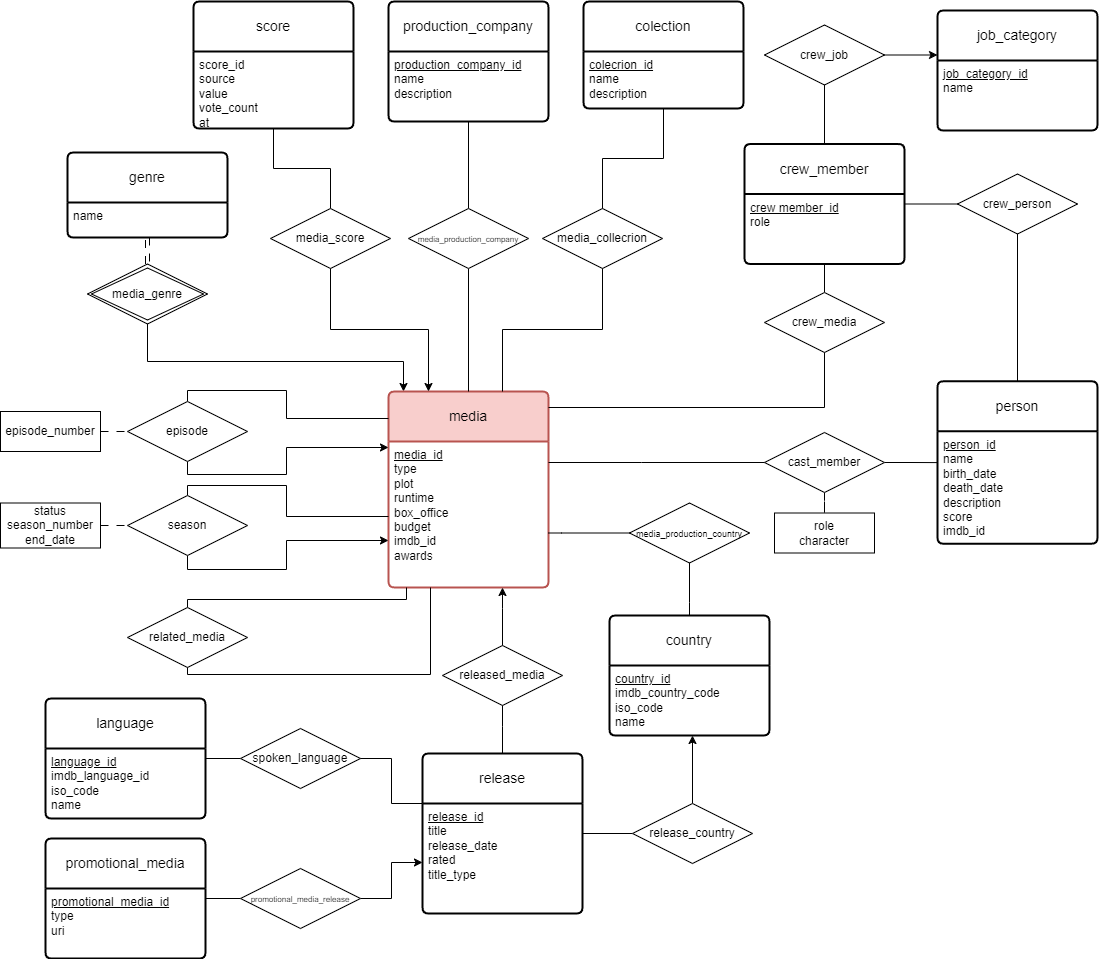

The diagram above was exported from draw.io. Its source (the exported page's mxGraphModel, read from the mxfile embedded in the PNG):
<mxGraphModel dx="2947" dy="1217" grid="1" gridSize="10" guides="1" tooltips="1" connect="1" arrows="1" fold="1" page="1" pageScale="1" pageWidth="827" pageHeight="1169" background="#ffffff" math="0" shadow="0">
  <root>
    <mxCell id="0" />
    <mxCell id="1" parent="0" />
    <mxCell id="2" style="edgeStyle=orthogonalEdgeStyle;rounded=0;html=1;endArrow=classic;endFill=1;" parent="1" source="3" target="10" edge="1">
      <mxGeometry relative="1" as="geometry">
        <Array as="points">
          <mxPoint x="-423" y="466" />
          <mxPoint x="-167" y="466" />
        </Array>
      </mxGeometry>
    </mxCell>
    <mxCell id="3" value="media_genre" style="shape=rhombus;double=1;perimeter=rhombusPerimeter;whiteSpace=wrap;html=1;align=center;" parent="1" vertex="1">
      <mxGeometry x="-483" y="368.5" width="120" height="60" as="geometry" />
    </mxCell>
    <mxCell id="4" value="&lt;div&gt;media_collecrion&lt;/div&gt;" style="shape=rhombus;perimeter=rhombusPerimeter;whiteSpace=wrap;html=1;align=center;" parent="1" vertex="1">
      <mxGeometry x="-28" y="313" width="120" height="60" as="geometry" />
    </mxCell>
    <mxCell id="5" style="edgeStyle=orthogonalEdgeStyle;rounded=0;orthogonalLoop=1;jettySize=auto;html=1;endArrow=none;endFill=0;" parent="1" source="4" target="15" edge="1">
      <mxGeometry relative="1" as="geometry">
        <mxPoint x="-459.7600000000002" y="705.0000000000002" as="targetPoint" />
      </mxGeometry>
    </mxCell>
    <mxCell id="6" style="edgeStyle=orthogonalEdgeStyle;rounded=0;orthogonalLoop=1;jettySize=auto;html=1;endArrow=none;endFill=0;" parent="1" source="7" target="8" edge="1">
      <mxGeometry relative="1" as="geometry">
        <mxPoint x="-632" y="631.3076923076922" as="targetPoint" />
      </mxGeometry>
    </mxCell>
    <mxCell id="7" value="media_score" style="shape=rhombus;perimeter=rhombusPerimeter;whiteSpace=wrap;html=1;align=center;" parent="1" vertex="1">
      <mxGeometry x="-300" y="313" width="120" height="60" as="geometry" />
    </mxCell>
    <mxCell id="8" value="score" style="swimlane;childLayout=stackLayout;horizontal=1;startSize=50;horizontalStack=0;rounded=1;fontSize=14;fontStyle=0;strokeWidth=2;resizeParent=0;resizeLast=1;shadow=0;dashed=0;align=center;arcSize=4;whiteSpace=wrap;html=1;" parent="1" vertex="1">
      <mxGeometry x="-377" y="106" width="160" height="127" as="geometry" />
    </mxCell>
    <mxCell id="9" value="score_id&lt;br&gt;source&lt;br&gt;&lt;div&gt;value&lt;/div&gt;&lt;div&gt;vote_count&lt;/div&gt;&lt;div&gt;at&lt;/div&gt;&lt;div&gt;&lt;br&gt;&lt;/div&gt;" style="align=left;strokeColor=none;fillColor=none;spacingLeft=4;fontSize=12;verticalAlign=top;resizable=0;rotatable=0;part=1;html=1;" parent="8" vertex="1">
      <mxGeometry y="50" width="160" height="77" as="geometry" />
    </mxCell>
    <mxCell id="10" value="media" style="swimlane;childLayout=stackLayout;horizontal=1;startSize=50;horizontalStack=0;rounded=1;fontSize=14;fontStyle=0;strokeWidth=2;resizeParent=0;resizeLast=1;shadow=0;dashed=0;align=center;arcSize=4;whiteSpace=wrap;html=1;fillColor=#f8cecc;strokeColor=#b85450;" parent="1" vertex="1">
      <mxGeometry x="-182" y="496" width="160" height="196" as="geometry" />
    </mxCell>
    <mxCell id="11" value="&lt;div&gt;&lt;u&gt;media_id&lt;/u&gt;&lt;/div&gt;&lt;div&gt;type&lt;/div&gt;&lt;div&gt;plot&lt;/div&gt;&lt;div&gt;runtime&lt;/div&gt;&lt;div&gt;box_office&lt;/div&gt;&lt;div&gt;budget&lt;/div&gt;&lt;div&gt;imdb_id&lt;/div&gt;&lt;div&gt;awards&lt;br&gt;&lt;/div&gt;&lt;div&gt;&lt;br&gt;&lt;/div&gt;" style="align=left;strokeColor=none;fillColor=none;spacingLeft=4;fontSize=12;verticalAlign=top;resizable=0;rotatable=0;part=1;html=1;" parent="10" vertex="1">
      <mxGeometry y="50" width="160" height="146" as="geometry" />
    </mxCell>
    <mxCell id="12" style="edgeStyle=orthogonalEdgeStyle;html=1;dashed=1;dashPattern=8 8;endArrow=none;endFill=0;shape=link;" parent="1" source="13" target="3" edge="1">
      <mxGeometry relative="1" as="geometry" />
    </mxCell>
    <mxCell id="13" value="genre" style="swimlane;childLayout=stackLayout;horizontal=1;startSize=50;horizontalStack=0;rounded=1;fontSize=14;fontStyle=0;strokeWidth=2;resizeParent=0;resizeLast=1;shadow=0;dashed=0;align=center;arcSize=4;whiteSpace=wrap;html=1;" parent="1" vertex="1">
      <mxGeometry x="-503" y="257" width="160" height="85" as="geometry" />
    </mxCell>
    <mxCell id="14" value="name" style="align=left;strokeColor=none;fillColor=none;spacingLeft=4;fontSize=12;verticalAlign=top;resizable=0;rotatable=0;part=1;html=1;" parent="13" vertex="1">
      <mxGeometry y="50" width="160" height="35" as="geometry" />
    </mxCell>
    <mxCell id="15" value="colection" style="swimlane;childLayout=stackLayout;horizontal=1;startSize=50;horizontalStack=0;rounded=1;fontSize=14;fontStyle=0;strokeWidth=2;resizeParent=0;resizeLast=1;shadow=0;dashed=0;align=center;arcSize=4;whiteSpace=wrap;html=1;" parent="1" vertex="1">
      <mxGeometry x="13" y="106" width="160" height="107" as="geometry" />
    </mxCell>
    <mxCell id="16" value="&lt;div&gt;&lt;u&gt;colecrion_id&lt;/u&gt;&lt;/div&gt;&lt;div&gt;name&lt;/div&gt;&lt;div&gt;description&lt;br&gt;&lt;/div&gt;" style="align=left;strokeColor=none;fillColor=none;spacingLeft=4;fontSize=12;verticalAlign=top;resizable=0;rotatable=0;part=1;html=1;" parent="15" vertex="1">
      <mxGeometry y="50" width="160" height="57" as="geometry" />
    </mxCell>
    <mxCell id="17" style="edgeStyle=orthogonalEdgeStyle;rounded=0;orthogonalLoop=1;jettySize=auto;html=1;" parent="1" source="7" target="10" edge="1">
      <mxGeometry relative="1" as="geometry">
        <Array as="points">
          <mxPoint x="-240" y="434" />
          <mxPoint x="-142" y="434" />
        </Array>
      </mxGeometry>
    </mxCell>
    <mxCell id="18" style="edgeStyle=orthogonalEdgeStyle;rounded=0;orthogonalLoop=1;jettySize=auto;html=1;endArrow=none;endFill=0;" parent="1" source="4" target="10" edge="1">
      <mxGeometry relative="1" as="geometry">
        <Array as="points">
          <mxPoint x="32" y="434" />
          <mxPoint x="-68" y="434" />
        </Array>
      </mxGeometry>
    </mxCell>
    <mxCell id="19" style="edgeStyle=orthogonalEdgeStyle;rounded=0;orthogonalLoop=1;jettySize=auto;html=1;exitX=0.5;exitY=0;exitDx=0;exitDy=0;endArrow=none;endFill=0;" parent="1" source="70" target="10" edge="1">
      <mxGeometry relative="1" as="geometry">
        <mxPoint x="-282" y="776" as="sourcePoint" />
        <Array as="points">
          <mxPoint x="-383" y="495" />
          <mxPoint x="-284" y="495" />
          <mxPoint x="-284" y="523" />
        </Array>
      </mxGeometry>
    </mxCell>
    <mxCell id="20" value="production_company" style="swimlane;childLayout=stackLayout;horizontal=1;startSize=50;horizontalStack=0;rounded=1;fontSize=14;fontStyle=0;strokeWidth=2;resizeParent=0;resizeLast=1;shadow=0;dashed=0;align=center;arcSize=4;whiteSpace=wrap;html=1;" parent="1" vertex="1">
      <mxGeometry x="-182" y="106" width="160" height="120" as="geometry" />
    </mxCell>
    <mxCell id="21" value="&lt;div&gt;&lt;u&gt;production_company_id&lt;/u&gt;&lt;/div&gt;&lt;div&gt;name&lt;/div&gt;&lt;div&gt;description&lt;br&gt;&lt;/div&gt;" style="align=left;strokeColor=none;fillColor=none;spacingLeft=4;fontSize=12;verticalAlign=top;resizable=0;rotatable=0;part=1;html=1;" parent="20" vertex="1">
      <mxGeometry y="50" width="160" height="70" as="geometry" />
    </mxCell>
    <mxCell id="22" style="edgeStyle=orthogonalEdgeStyle;rounded=0;orthogonalLoop=1;jettySize=auto;html=1;endArrow=none;endFill=0;exitX=0.5;exitY=0;exitDx=0;exitDy=0;" parent="1" source="23" target="10" edge="1">
      <mxGeometry relative="1" as="geometry">
        <Array as="points">
          <mxPoint x="-383" y="704" />
          <mxPoint x="-164" y="704" />
        </Array>
      </mxGeometry>
    </mxCell>
    <mxCell id="23" value="related_media" style="shape=rhombus;perimeter=rhombusPerimeter;whiteSpace=wrap;html=1;align=center;" parent="1" vertex="1">
      <mxGeometry x="-443" y="712" width="120" height="60" as="geometry" />
    </mxCell>
    <mxCell id="24" style="edgeStyle=orthogonalEdgeStyle;rounded=0;orthogonalLoop=1;jettySize=auto;html=1;endArrow=none;endFill=0;exitX=0.5;exitY=1;exitDx=0;exitDy=0;" parent="1" source="23" target="10" edge="1">
      <mxGeometry relative="1" as="geometry">
        <Array as="points">
          <mxPoint x="-383" y="779" />
          <mxPoint x="-140" y="779" />
        </Array>
      </mxGeometry>
    </mxCell>
    <mxCell id="25" style="edgeStyle=orthogonalEdgeStyle;rounded=0;orthogonalLoop=1;jettySize=auto;html=1;endArrow=none;endFill=0;" parent="1" source="27" target="10" edge="1">
      <mxGeometry relative="1" as="geometry" />
    </mxCell>
    <mxCell id="26" style="edgeStyle=orthogonalEdgeStyle;rounded=0;orthogonalLoop=1;jettySize=auto;html=1;endArrow=none;endFill=0;" parent="1" source="27" target="20" edge="1">
      <mxGeometry relative="1" as="geometry" />
    </mxCell>
    <mxCell id="27" value="&lt;font style=&quot;font-size: 8px;&quot;&gt;media_production_company&lt;/font&gt;" style="shape=rhombus;perimeter=rhombusPerimeter;whiteSpace=wrap;html=1;align=center;" parent="1" vertex="1">
      <mxGeometry x="-162" y="313" width="120" height="60" as="geometry" />
    </mxCell>
    <mxCell id="28" value="person" style="swimlane;childLayout=stackLayout;horizontal=1;startSize=50;horizontalStack=0;rounded=1;fontSize=14;fontStyle=0;strokeWidth=2;resizeParent=0;resizeLast=1;shadow=0;dashed=0;align=center;arcSize=4;whiteSpace=wrap;html=1;" parent="1" vertex="1">
      <mxGeometry x="367" y="485.75" width="160" height="162.5" as="geometry" />
    </mxCell>
    <mxCell id="29" value="&lt;div&gt;&lt;u&gt;person_id&lt;/u&gt;&lt;/div&gt;&lt;div&gt;name&lt;/div&gt;&lt;div&gt;birth_date&lt;/div&gt;&lt;div&gt;death_date&lt;/div&gt;&lt;div&gt;description&lt;/div&gt;&lt;div&gt;score&lt;/div&gt;&lt;div&gt;imdb_id&lt;br&gt;&lt;/div&gt;" style="align=left;strokeColor=none;fillColor=none;spacingLeft=4;fontSize=12;verticalAlign=top;resizable=0;rotatable=0;part=1;html=1;" parent="28" vertex="1">
      <mxGeometry y="50" width="160" height="112.5" as="geometry" />
    </mxCell>
    <mxCell id="30" style="edgeStyle=orthogonalEdgeStyle;rounded=0;orthogonalLoop=1;jettySize=auto;html=1;endArrow=none;endFill=0;dashed=1;dashPattern=8 8;" parent="1" source="32" target="34" edge="1">
      <mxGeometry relative="1" as="geometry">
        <mxPoint x="118" y="686" as="targetPoint" />
      </mxGeometry>
    </mxCell>
    <mxCell id="31" style="edgeStyle=orthogonalEdgeStyle;rounded=0;html=1;endArrow=none;endFill=0;" parent="1" source="32" target="28" edge="1">
      <mxGeometry relative="1" as="geometry" />
    </mxCell>
    <mxCell id="32" value="cast_member" style="shape=rhombus;perimeter=rhombusPerimeter;whiteSpace=wrap;html=1;align=center;" parent="1" vertex="1">
      <mxGeometry x="194" y="537" width="120" height="60" as="geometry" />
    </mxCell>
    <mxCell id="33" style="edgeStyle=orthogonalEdgeStyle;rounded=0;orthogonalLoop=1;jettySize=auto;html=1;endArrow=none;endFill=0;" parent="1" source="32" target="10" edge="1">
      <mxGeometry relative="1" as="geometry">
        <Array as="points">
          <mxPoint x="71" y="567" />
          <mxPoint x="71" y="567" />
        </Array>
      </mxGeometry>
    </mxCell>
    <mxCell id="34" value="&lt;div&gt;role&lt;/div&gt;&lt;div&gt;character&lt;br&gt;&lt;/div&gt;" style="whiteSpace=wrap;html=1;align=center;" parent="1" vertex="1">
      <mxGeometry x="204" y="617.5" width="100" height="40" as="geometry" />
    </mxCell>
    <mxCell id="35" style="edgeStyle=orthogonalEdgeStyle;rounded=0;html=1;endArrow=none;endFill=0;" parent="1" source="36" target="40" edge="1">
      <mxGeometry relative="1" as="geometry" />
    </mxCell>
    <mxCell id="36" value="crew_member" style="swimlane;childLayout=stackLayout;horizontal=1;startSize=50;horizontalStack=0;rounded=1;fontSize=14;fontStyle=0;strokeWidth=2;resizeParent=0;resizeLast=1;shadow=0;dashed=0;align=center;arcSize=4;whiteSpace=wrap;html=1;" parent="1" vertex="1">
      <mxGeometry x="174" y="248.5" width="160" height="120" as="geometry" />
    </mxCell>
    <mxCell id="37" value="&lt;div&gt;&lt;u&gt;crew member_id&lt;/u&gt;&lt;/div&gt;&lt;div&gt;role&lt;br&gt;&lt;/div&gt;" style="align=left;strokeColor=none;fillColor=none;spacingLeft=4;fontSize=12;verticalAlign=top;resizable=0;rotatable=0;part=1;html=1;" parent="36" vertex="1">
      <mxGeometry y="50" width="160" height="70" as="geometry" />
    </mxCell>
    <mxCell id="38" value="job_category" style="swimlane;childLayout=stackLayout;horizontal=1;startSize=50;horizontalStack=0;rounded=1;fontSize=14;fontStyle=0;strokeWidth=2;resizeParent=0;resizeLast=1;shadow=0;dashed=0;align=center;arcSize=4;whiteSpace=wrap;html=1;" parent="1" vertex="1">
      <mxGeometry x="367" y="115" width="160" height="120" as="geometry" />
    </mxCell>
    <mxCell id="39" value="&lt;div&gt;&lt;u&gt;job_category_id&lt;/u&gt;&lt;/div&gt;&lt;div&gt;name&lt;br&gt;&lt;/div&gt;" style="align=left;strokeColor=none;fillColor=none;spacingLeft=4;fontSize=12;verticalAlign=top;resizable=0;rotatable=0;part=1;html=1;" parent="38" vertex="1">
      <mxGeometry y="50" width="160" height="70" as="geometry" />
    </mxCell>
    <mxCell id="40" value="crew_media" style="shape=rhombus;perimeter=rhombusPerimeter;whiteSpace=wrap;html=1;align=center;" parent="1" vertex="1">
      <mxGeometry x="194" y="397" width="120" height="60" as="geometry" />
    </mxCell>
    <mxCell id="41" value="crew_person" style="shape=rhombus;perimeter=rhombusPerimeter;whiteSpace=wrap;html=1;align=center;" parent="1" vertex="1">
      <mxGeometry x="387" y="278.5" width="120" height="60" as="geometry" />
    </mxCell>
    <mxCell id="42" style="edgeStyle=orthogonalEdgeStyle;rounded=0;orthogonalLoop=1;jettySize=auto;html=1;endArrow=none;endFill=0;" parent="1" source="40" target="10" edge="1">
      <mxGeometry relative="1" as="geometry">
        <Array as="points">
          <mxPoint x="254" y="512" />
        </Array>
      </mxGeometry>
    </mxCell>
    <mxCell id="43" style="edgeStyle=orthogonalEdgeStyle;rounded=0;orthogonalLoop=1;jettySize=auto;html=1;endArrow=none;endFill=0;" parent="1" source="41" target="36" edge="1">
      <mxGeometry relative="1" as="geometry" />
    </mxCell>
    <mxCell id="44" style="edgeStyle=orthogonalEdgeStyle;rounded=0;orthogonalLoop=1;jettySize=auto;html=1;endArrow=none;endFill=0;" parent="1" source="41" target="28" edge="1">
      <mxGeometry relative="1" as="geometry" />
    </mxCell>
    <mxCell id="45" style="edgeStyle=orthogonalEdgeStyle;rounded=0;orthogonalLoop=1;jettySize=auto;html=1;endArrow=classic;endFill=1;" parent="1" source="46" target="38" edge="1">
      <mxGeometry relative="1" as="geometry">
        <Array as="points">
          <mxPoint x="362" y="160" />
          <mxPoint x="362" y="160" />
        </Array>
      </mxGeometry>
    </mxCell>
    <mxCell id="46" value="crew_job" style="shape=rhombus;perimeter=rhombusPerimeter;whiteSpace=wrap;html=1;align=center;" parent="1" vertex="1">
      <mxGeometry x="194" y="129.5" width="120" height="60" as="geometry" />
    </mxCell>
    <mxCell id="47" style="edgeStyle=orthogonalEdgeStyle;rounded=0;orthogonalLoop=1;jettySize=auto;html=1;endArrow=none;endFill=0;" parent="1" source="46" target="36" edge="1">
      <mxGeometry relative="1" as="geometry">
        <mxPoint x="139" y="296" as="targetPoint" />
      </mxGeometry>
    </mxCell>
    <mxCell id="48" value="release" style="swimlane;childLayout=stackLayout;horizontal=1;startSize=50;horizontalStack=0;rounded=1;fontSize=14;fontStyle=0;strokeWidth=2;resizeParent=0;resizeLast=1;shadow=0;dashed=0;align=center;arcSize=4;whiteSpace=wrap;html=1;" parent="1" vertex="1">
      <mxGeometry x="-148" y="858" width="160" height="160" as="geometry" />
    </mxCell>
    <mxCell id="49" value="&lt;div&gt;&lt;u&gt;release_id&lt;/u&gt;&lt;/div&gt;&lt;div&gt;title&lt;/div&gt;&lt;div&gt;release_date&lt;/div&gt;&lt;div&gt;rated&lt;/div&gt;&lt;div&gt;title_type&lt;/div&gt;" style="align=left;strokeColor=none;fillColor=none;spacingLeft=4;fontSize=12;verticalAlign=top;resizable=0;rotatable=0;part=1;html=1;" parent="48" vertex="1">
      <mxGeometry y="50" width="160" height="110" as="geometry" />
    </mxCell>
    <mxCell id="50" value="released_media" style="shape=rhombus;perimeter=rhombusPerimeter;whiteSpace=wrap;html=1;align=center;" parent="1" vertex="1">
      <mxGeometry x="-128" y="750" width="120" height="60" as="geometry" />
    </mxCell>
    <mxCell id="51" style="edgeStyle=orthogonalEdgeStyle;rounded=0;orthogonalLoop=1;jettySize=auto;html=1;" parent="1" source="50" target="10" edge="1">
      <mxGeometry relative="1" as="geometry">
        <Array as="points">
          <mxPoint x="-68" y="713" />
          <mxPoint x="-68" y="713" />
        </Array>
      </mxGeometry>
    </mxCell>
    <mxCell id="52" style="edgeStyle=orthogonalEdgeStyle;rounded=0;orthogonalLoop=1;jettySize=auto;html=1;endArrow=none;endFill=0;" parent="1" source="50" target="48" edge="1">
      <mxGeometry relative="1" as="geometry">
        <Array as="points">
          <mxPoint x="-68" y="831" />
          <mxPoint x="-68" y="831" />
        </Array>
      </mxGeometry>
    </mxCell>
    <mxCell id="53" value="&lt;font style=&quot;font-size: 9px;&quot;&gt;media_production_country&lt;/font&gt;" style="shape=rhombus;perimeter=rhombusPerimeter;whiteSpace=wrap;html=1;align=center;" parent="1" vertex="1">
      <mxGeometry x="59" y="607.5" width="120" height="60" as="geometry" />
    </mxCell>
    <mxCell id="54" style="edgeStyle=orthogonalEdgeStyle;rounded=0;orthogonalLoop=1;jettySize=auto;html=1;endArrow=none;endFill=0;" parent="1" source="53" target="10" edge="1">
      <mxGeometry relative="1" as="geometry">
        <mxPoint x="-47" y="696" as="targetPoint" />
        <Array as="points">
          <mxPoint x="-9" y="638" />
          <mxPoint x="-9" y="638" />
        </Array>
      </mxGeometry>
    </mxCell>
    <mxCell id="55" value="country" style="swimlane;childLayout=stackLayout;horizontal=1;startSize=50;horizontalStack=0;rounded=1;fontSize=14;fontStyle=0;strokeWidth=2;resizeParent=0;resizeLast=1;shadow=0;dashed=0;align=center;arcSize=4;whiteSpace=wrap;html=1;" parent="1" vertex="1">
      <mxGeometry x="39" y="720" width="160" height="120" as="geometry" />
    </mxCell>
    <mxCell id="56" value="&lt;div&gt;&lt;u&gt;country_id&lt;/u&gt;&lt;br&gt;&lt;/div&gt;&lt;div&gt;imdb_country_code&lt;/div&gt;&lt;div&gt;iso_code&lt;/div&gt;&lt;div&gt;name&lt;br&gt;&lt;/div&gt;" style="align=left;strokeColor=none;fillColor=none;spacingLeft=4;fontSize=12;verticalAlign=top;resizable=0;rotatable=0;part=1;html=1;" parent="55" vertex="1">
      <mxGeometry y="50" width="160" height="70" as="geometry" />
    </mxCell>
    <mxCell id="57" style="edgeStyle=orthogonalEdgeStyle;rounded=0;orthogonalLoop=1;jettySize=auto;html=1;endArrow=none;endFill=0;" parent="1" source="53" target="55" edge="1">
      <mxGeometry relative="1" as="geometry">
        <Array as="points">
          <mxPoint x="119" y="707" />
          <mxPoint x="119" y="707" />
        </Array>
      </mxGeometry>
    </mxCell>
    <mxCell id="58" style="edgeStyle=orthogonalEdgeStyle;rounded=0;orthogonalLoop=1;jettySize=auto;html=1;" parent="1" source="60" target="55" edge="1">
      <mxGeometry relative="1" as="geometry">
        <Array as="points">
          <mxPoint x="119" y="915" />
          <mxPoint x="119" y="915" />
        </Array>
      </mxGeometry>
    </mxCell>
    <mxCell id="59" style="edgeStyle=orthogonalEdgeStyle;rounded=0;orthogonalLoop=1;jettySize=auto;html=1;endArrow=none;endFill=0;" parent="1" source="60" target="48" edge="1">
      <mxGeometry relative="1" as="geometry">
        <Array as="points">
          <mxPoint x="63" y="941" />
          <mxPoint x="63" y="941" />
        </Array>
      </mxGeometry>
    </mxCell>
    <mxCell id="60" value="release_country" style="shape=rhombus;perimeter=rhombusPerimeter;whiteSpace=wrap;html=1;align=center;" parent="1" vertex="1">
      <mxGeometry x="62" y="908" width="120" height="60" as="geometry" />
    </mxCell>
    <mxCell id="61" value="language" style="swimlane;childLayout=stackLayout;horizontal=1;startSize=50;horizontalStack=0;rounded=1;fontSize=14;fontStyle=0;strokeWidth=2;resizeParent=0;resizeLast=1;shadow=0;dashed=0;align=center;arcSize=4;whiteSpace=wrap;html=1;" parent="1" vertex="1">
      <mxGeometry x="-525" y="803" width="160" height="120" as="geometry" />
    </mxCell>
    <mxCell id="62" value="&lt;div&gt;&lt;u&gt;language_id&lt;/u&gt;&lt;/div&gt;&lt;div&gt;imdb_language_id&lt;/div&gt;&lt;div&gt;iso_code&lt;/div&gt;&lt;div&gt;name&lt;br&gt;&lt;/div&gt;" style="align=left;strokeColor=none;fillColor=none;spacingLeft=4;fontSize=12;verticalAlign=top;resizable=0;rotatable=0;part=1;html=1;" parent="61" vertex="1">
      <mxGeometry y="50" width="160" height="70" as="geometry" />
    </mxCell>
    <mxCell id="63" style="edgeStyle=orthogonalEdgeStyle;rounded=0;orthogonalLoop=1;jettySize=auto;html=1;endArrow=none;endFill=0;" parent="1" source="64" target="61" edge="1">
      <mxGeometry relative="1" as="geometry">
        <Array as="points" />
      </mxGeometry>
    </mxCell>
    <mxCell id="64" value="spoken_language" style="shape=rhombus;perimeter=rhombusPerimeter;whiteSpace=wrap;html=1;align=center;" parent="1" vertex="1">
      <mxGeometry x="-330" y="833" width="120" height="60" as="geometry" />
    </mxCell>
    <mxCell id="65" style="edgeStyle=orthogonalEdgeStyle;rounded=0;orthogonalLoop=1;jettySize=auto;html=1;endArrow=none;endFill=0;" parent="1" source="64" target="48" edge="1">
      <mxGeometry relative="1" as="geometry">
        <Array as="points">
          <mxPoint x="-179" y="863" />
          <mxPoint x="-179" y="908" />
        </Array>
      </mxGeometry>
    </mxCell>
    <mxCell id="66" style="edgeStyle=orthogonalEdgeStyle;html=1;exitX=0.5;exitY=0;exitDx=0;exitDy=0;rounded=0;endArrow=none;endFill=0;" parent="1" source="68" target="10" edge="1">
      <mxGeometry relative="1" as="geometry">
        <Array as="points">
          <mxPoint x="-383" y="590" />
          <mxPoint x="-284" y="590" />
          <mxPoint x="-284" y="621" />
        </Array>
      </mxGeometry>
    </mxCell>
    <mxCell id="67" style="edgeStyle=orthogonalEdgeStyle;html=1;endArrow=classic;endFill=1;rounded=0;" parent="1" source="68" target="10" edge="1">
      <mxGeometry relative="1" as="geometry">
        <Array as="points">
          <mxPoint x="-383" y="674" />
          <mxPoint x="-284" y="674" />
          <mxPoint x="-284" y="645" />
        </Array>
      </mxGeometry>
    </mxCell>
    <mxCell id="68" value="&lt;div&gt;season&lt;/div&gt;" style="shape=rhombus;perimeter=rhombusPerimeter;whiteSpace=wrap;html=1;align=center;" parent="1" vertex="1">
      <mxGeometry x="-443" y="600" width="120" height="60" as="geometry" />
    </mxCell>
    <mxCell id="69" style="html=1;endArrow=classic;endFill=1;rounded=0;edgeStyle=orthogonalEdgeStyle;" parent="1" source="70" target="10" edge="1">
      <mxGeometry relative="1" as="geometry">
        <Array as="points">
          <mxPoint x="-383" y="579" />
          <mxPoint x="-284" y="579" />
          <mxPoint x="-284" y="552" />
        </Array>
      </mxGeometry>
    </mxCell>
    <mxCell id="70" value="&lt;div&gt;episode&lt;/div&gt;" style="shape=rhombus;perimeter=rhombusPerimeter;whiteSpace=wrap;html=1;align=center;" parent="1" vertex="1">
      <mxGeometry x="-443" y="506" width="120" height="60" as="geometry" />
    </mxCell>
    <mxCell id="71" style="edgeStyle=orthogonalEdgeStyle;html=1;endArrow=none;endFill=0;dashed=1;dashPattern=8 8;rounded=0;" parent="1" source="72" target="70" edge="1">
      <mxGeometry relative="1" as="geometry" />
    </mxCell>
    <mxCell id="72" value="&lt;div&gt;episode_number&lt;/div&gt;" style="whiteSpace=wrap;html=1;align=center;" parent="1" vertex="1">
      <mxGeometry x="-570" y="516" width="100" height="40" as="geometry" />
    </mxCell>
    <mxCell id="73" style="edgeStyle=orthogonalEdgeStyle;html=1;endArrow=none;endFill=0;dashed=1;dashPattern=8 8;rounded=0;" parent="1" source="74" target="68" edge="1">
      <mxGeometry relative="1" as="geometry" />
    </mxCell>
    <mxCell id="74" value="&lt;div&gt;status&lt;/div&gt;&lt;div&gt;season_number&lt;/div&gt;&lt;div&gt;end_date&lt;/div&gt;" style="whiteSpace=wrap;html=1;align=center;" parent="1" vertex="1">
      <mxGeometry x="-570" y="607.5" width="100" height="45" as="geometry" />
    </mxCell>
    <mxCell id="75" value="promotional_media" style="swimlane;childLayout=stackLayout;horizontal=1;startSize=50;horizontalStack=0;rounded=1;fontSize=14;fontStyle=0;strokeWidth=2;resizeParent=0;resizeLast=1;shadow=0;dashed=0;align=center;arcSize=4;whiteSpace=wrap;html=1;" parent="1" vertex="1">
      <mxGeometry x="-525" y="943" width="160" height="120" as="geometry" />
    </mxCell>
    <mxCell id="76" value="&lt;div&gt;&lt;u&gt;promotional_media_id&lt;/u&gt;&lt;/div&gt;&lt;div&gt;type&lt;/div&gt;&lt;div&gt;uri&lt;/div&gt;" style="align=left;strokeColor=none;fillColor=none;spacingLeft=4;fontSize=12;verticalAlign=top;resizable=0;rotatable=0;part=1;html=1;" parent="75" vertex="1">
      <mxGeometry y="50" width="160" height="70" as="geometry" />
    </mxCell>
    <mxCell id="77" style="edgeStyle=orthogonalEdgeStyle;rounded=0;html=1;endArrow=classic;endFill=1;" parent="1" source="79" target="48" edge="1">
      <mxGeometry relative="1" as="geometry">
        <Array as="points">
          <mxPoint x="-179" y="1003" />
          <mxPoint x="-179" y="967" />
        </Array>
      </mxGeometry>
    </mxCell>
    <mxCell id="78" style="edgeStyle=orthogonalEdgeStyle;rounded=0;html=1;endArrow=none;endFill=0;" parent="1" source="79" target="75" edge="1">
      <mxGeometry relative="1" as="geometry" />
    </mxCell>
    <mxCell id="79" value="&lt;font style=&quot;font-size: 8px;&quot;&gt;promotional_media_release&lt;/font&gt;" style="shape=rhombus;perimeter=rhombusPerimeter;whiteSpace=wrap;html=1;align=center;" parent="1" vertex="1">
      <mxGeometry x="-330" y="973" width="120" height="60" as="geometry" />
    </mxCell>
  </root>
</mxGraphModel>